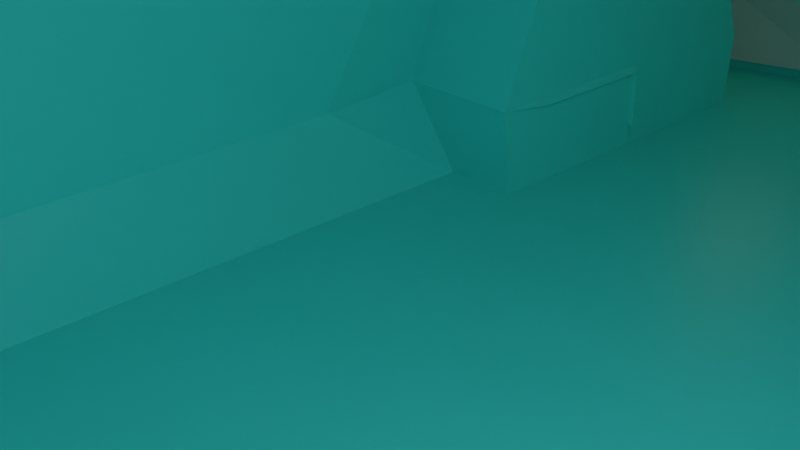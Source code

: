 # Source: car.blend  (saved by Blender 2.80.75; exported with 4.5.12 LTS)
import bpy
from mathutils import Matrix  # noqa: F401  (used for matrix-valued properties, if any)

bpy.ops.wm.read_factory_settings(use_empty=True)
scene = bpy.context.scene
scene.name = 'Scene'

# ---- collections
col_collection = bpy.data.collections.new('Collection'); scene.collection.children.link(col_collection)

# ---- materials (node trees are filled in below, after node groups)
mat_material = bpy.data.materials.new('Material')
mat_material.alpha_threshold = 0.0
mat_material.use_transparent_shadow = False
mat_material.line_color = (0.0, 0.0, 0.0, 1.0)
mat_material_001 = bpy.data.materials.new('Material.001')
mat_material_001.use_transparent_shadow = False
mat_material_002 = bpy.data.materials.new('Material.002')
mat_material_002.use_transparent_shadow = False
mat_material_003 = bpy.data.materials.new('Material.003')
mat_material_003.use_transparent_shadow = False
mat_material_004 = bpy.data.materials.new('Material.004')
mat_material_004.use_transparent_shadow = False

# ---- material node trees
mat_material.use_nodes = True; mat_material.node_tree.nodes.clear()
_N = mat_material.node_tree.nodes; _L = mat_material.node_tree.links
n0 = _N.new('ShaderNodeOutputMaterial'); n0.name = 'Material Output'; n0.location = (300, 300)
n1 = _N.new('ShaderNodeBsdfPrincipled'); n1.name = 'Principled BSDF'; n1.location = (10, 300)
n1.distribution = 'GGX'
n1.subsurface_method = 'BURLEY'
n1.inputs[0].default_value = (0.0804, 0.8, 0.7771, 1.0)
n1.inputs[2].default_value = 0.4
n1.inputs[3].default_value = 1.45
n1.inputs[27].default_value = (0.0, 0.0, 0.0, 1.0)
n1.inputs[28].default_value = 1.0
_L.new(n1.outputs[0], n0.inputs[0])
n0.is_active_output = True
mat_material_001.use_nodes = True; mat_material_001.node_tree.nodes.clear()
_N = mat_material_001.node_tree.nodes; _L = mat_material_001.node_tree.links
n0 = _N.new('ShaderNodeOutputMaterial'); n0.name = 'Material Output'; n0.location = (300, 300)
n1 = _N.new('ShaderNodeEmission'); n1.name = 'Emission'; n1.location = (10, 300)
n1.inputs[0].default_value = (0.9487, 1.0, 0.4477, 1.0)
_L.new(n1.outputs[0], n0.inputs[0])
n0.is_active_output = True
mat_material_002.use_nodes = True; mat_material_002.node_tree.nodes.clear()
_N = mat_material_002.node_tree.nodes; _L = mat_material_002.node_tree.links
n0 = _N.new('ShaderNodeOutputMaterial'); n0.name = 'Material Output'; n0.location = (300, 300)
n1 = _N.new('ShaderNodeBsdfPrincipled'); n1.name = 'Principled BSDF'; n1.location = (10, 300)
n1.distribution = 'GGX'
n1.subsurface_method = 'BURLEY'
n1.inputs[0].default_value = (0.3506, 0.3506, 0.3506, 1.0)
n1.inputs[3].default_value = 1.45
n1.inputs[27].default_value = (0.0, 0.0, 0.0, 1.0)
n1.inputs[28].default_value = 1.0
_L.new(n1.outputs[0], n0.inputs[0])
n0.is_active_output = True
mat_material_003.use_nodes = True; mat_material_003.node_tree.nodes.clear()
_N = mat_material_003.node_tree.nodes; _L = mat_material_003.node_tree.links
n0 = _N.new('ShaderNodeOutputMaterial'); n0.name = 'Material Output'; n0.location = (300, 300)
n1 = _N.new('ShaderNodeBsdfPrincipled'); n1.name = 'Principled BSDF'; n1.location = (10, 300)
n1.distribution = 'GGX'
n1.subsurface_method = 'BURLEY'
n1.inputs[0].default_value = (0.0, 0.0, 0.0, 1.0)
n1.inputs[3].default_value = 1.45
n1.inputs[27].default_value = (0.0, 0.0, 0.0, 1.0)
n1.inputs[28].default_value = 1.0
_L.new(n1.outputs[0], n0.inputs[0])
n0.is_active_output = True
mat_material_004.use_nodes = True; mat_material_004.node_tree.nodes.clear()
_N = mat_material_004.node_tree.nodes; _L = mat_material_004.node_tree.links
n0 = _N.new('ShaderNodeOutputMaterial'); n0.name = 'Material Output'; n0.location = (300, 300)
n1 = _N.new('ShaderNodeBsdfPrincipled'); n1.name = 'Principled BSDF'; n1.location = (10, 300)
n1.distribution = 'GGX'
n1.subsurface_method = 'BURLEY'
n1.inputs[0].default_value = (0.4705, 0.4705, 0.4705, 1.0)
n1.inputs[3].default_value = 1.45
n1.inputs[27].default_value = (0.0, 0.0, 0.0, 1.0)
n1.inputs[28].default_value = 1.0
_L.new(n1.outputs[0], n0.inputs[0])
n0.is_active_output = True

# ---- world
world_world = bpy.data.worlds.new('World'); scene.world = world_world
world_world.use_nodes = True; world_world.node_tree.nodes.clear()
_N = world_world.node_tree.nodes; _L = world_world.node_tree.links
n0 = _N.new('ShaderNodeOutputWorld'); n0.name = 'World Output'; n0.location = (300, 300)
n1 = _N.new('ShaderNodeBackground'); n1.name = 'Background'; n1.location = (10, 300)
n1.inputs[0].default_value = (0.05088, 0.05088, 0.05088, 1.0)
_L.new(n1.outputs[0], n0.inputs[0])
n0.is_active_output = True
world_world.color = (0.05088, 0.05088, 0.05088)
world_world.use_sun_shadow = False
world_world.sun_shadow_jitter_overblur = 0.0

# ---- cameras
cam_camera = bpy.data.cameras.new('Camera')
cam_camera.clip_end = 100.0
cam_camera.ortho_scale = 7.314

# ---- lights
light_light = bpy.data.lights.new('Light', 'POINT')
light_light.transmission_factor = 0.0
light_light.energy = 1000.0
light_light.shadow_soft_size = 0.1
light_light.shadow_maximum_resolution = 0.006
light_light.use_absolute_resolution = True

# ---- meshes
me_cube = bpy.data.meshes.new('Cube')
me_cube.from_pydata([(0.6922, 0.9193, 0.3458), (0.6922, 0.9415, -0.4673), (0.6922, 0.7138, 0.3458), (0.6922, 0.6683, -0.4673), (0.0, -0.9231, -0.4673), (0.6922, -0.9231, -0.4673), (0.0, 0.9791, -0.4673), (0.0, 0.7138, 0.3458), (0.0, 0.7059, -0.4673), (0.0, 0.9193, 0.3458), (0.0, -1.318, -0.4673), (0.6922, -1.318, -0.4673), (0.0, -1.728, 0.4268), (0.0, -1.7, -0.4066), (0.6922, -1.728, 0.4268), (0.6922, -1.7, -0.4066), (0.0, -1.96, 0.3534), (0.0, -1.96, -0.399), (0.6922, -1.96, 0.3534), (0.6922, -1.96, -0.399), (0.0, -2.112, 0.3648), (0.0, -2.112, -0.3876), (0.6922, -2.112, 0.3648), (0.6922, -2.112, -0.3876), (0.0, -2.241, 0.1875), (0.0, -2.241, -0.2558), (0.6922, -2.241, 0.1875), (0.6922, -2.241, -0.2558), (0.6922, 1.329, 0.3458), (0.6922, 1.329, -0.4673), (0.0, 1.329, 0.3458), (0.0, 1.367, -0.4673), (0.6922, 1.721, 0.2736), (0.6922, 1.711, -0.4673), (0.0, 1.721, 0.2736), (0.0, 1.711, -0.4673), (0.6992, 1.988, 0.1026), (0.5859, 2.027, -0.4673), (0.0, 2.096, 0.094), (0.0, 2.067, -0.4673), (0.5507, -0.832, 0.68), (0.0, -0.832, 0.68), (0.0, -0.1559, 0.7218), (0.5507, -0.1559, 0.7218), (0.6922, -1.318, 0.5509), (0.6922, -1.728, 0.4256), (0.0, -1.318, 0.5509), (0.0, -1.728, 0.4256), (0.6922, 1.021, -0.01972), (0.6922, -1.028, -0.006002), (0.6922, -1.318, 0.0784), (0.6922, -1.576, -0.01858), (0.6922, 1.314, 0.09106), (0.0, -2.209, 0.03306), (0.6922, -2.209, 0.03306), (0.6922, 1.604, -0.0161), (0.6053, 2.036, -0.0289), (0.0, 2.111, -0.1015), (0.6922, 0.9193, -0.2892), (0.6922, -0.9173, -0.2892), (0.6922, -1.318, -0.2892), (0.6922, -1.7, -0.1923), (0.6922, 1.329, -0.2892), (0.0, -2.209, -0.1587), (0.6922, -2.209, -0.1587), (0.6922, 1.721, -0.305), (0.5114, 2.07, -0.2667), (0.0, 2.111, -0.2776), (0.8453, 0.6683, -0.4673), (0.8453, -0.9231, -0.4673), (0.9442, 0.9193, -0.2892), (0.8453, 0.9415, -0.4673), (0.7064, -0.8267, 0.6311), (0.8537, -0.9041, 0.3458), (0.9145, 0.6683, -0.2892), (0.789, -1.295, 0.5068), (0.8442, -1.295, 0.3386), (0.9101, 0.9193, 0.2657), (0.8454, 0.6104, 0.3391), (0.9145, -0.9173, -0.2892), (0.7801, -1.728, 0.4268), (0.7066, -0.1615, 0.6726), (0.8705, -1.96, 0.3534), (0.9442, -1.7, -0.1923), (0.8962, -1.7, -0.4066), (0.9442, -1.96, -0.2341), (0.8962, -1.96, -0.399), (0.9442, -2.112, -0.2227), (0.9189, -2.112, -0.3876), (0.9442, -2.112, 0.3648), (0.8855, -2.209, -0.1586), (0.8841, -2.241, -0.2558), (0.9442, -2.241, 0.1875), (0.9101, 1.329, 0.2657), (0.9101, 1.721, 0.1935), (0.9442, 1.721, -0.305), (0.9442, 1.711, -0.4673), (0.8906, 1.805, 0.1322), (0.9442, 2.005, -0.248), (0.9442, 1.924, -0.4673), (0.7832, -1.728, 0.4256), (0.9442, 1.021, -0.01972), (0.9145, 0.8734, 0.06257), (0.9442, -1.028, -0.006002), (0.9442, -1.318, 0.0784), (0.9442, -1.576, -0.01858), (0.9442, -1.96, 0.09134), (0.9442, 1.314, 0.09106), (0.9442, -2.112, 0.1027), (0.8855, -2.209, 0.03316), (0.9442, 1.604, -0.0161), (0.93, 1.841, 0.02203), (0.55, 2.07, -0.06195), (0.9442, 1.833, 0.006089), (0.6922, 1.992, 0.121), (0.9101, 1.793, 0.1533), (0.5783, 1.991, -0.06917), (0.9029, 1.796, 0.02133), (0.6721, 1.944, 0.1019), (0.8635, 1.761, 0.1315), (0.3461, -0.9231, -0.4673), (0.3461, 0.6683, -0.4673), (0.3461, 0.9193, 0.3309), (0.3461, 0.9415, -0.4673), (0.3461, 0.7138, 0.3458), (0.3461, -1.318, -0.4673), (0.3461, -1.728, 0.4268), (0.3461, -1.7, -0.4066), (0.3461, -1.96, 0.3534), (0.3461, -1.96, -0.399), (0.3461, -2.112, 0.3648), (0.3461, -2.112, -0.3876), (0.3461, -2.241, 0.1875), (0.3461, -2.241, -0.2558), (0.3461, 1.329, 0.3309), (0.3461, 1.329, -0.4673), (0.3461, 1.721, 0.2587), (0.3461, 1.711, -0.4673), (0.3461, 2.057, 0.094), (0.2929, 2.027, -0.4673), (0.2754, -0.832, 0.68), (0.2754, -0.1559, 0.7218), (0.3461, -1.318, 0.5509), (0.3461, -1.728, 0.4256), (0.275, 2.108, -0.08174), (0.3461, -2.209, 0.03306), (0.3461, -2.209, -0.1587), (0.2557, 2.108, -0.2722), (0.3367, 2.024, 0.0751), (0.615, 1.972, 0.0968), (0.5007, 2.034, -0.05031), (0.0, 2.055, 0.0751), (0.0, 2.075, -0.08212), (0.2796, 2.072, -0.06621), (0.335, 2.037, 0.07323), (0.6133, 1.948, 0.09493), (0.499, 2.01, -0.05218), (0.0, 2.031, 0.07323), (0.0, 2.051, -0.08399), (0.2779, 2.048, -0.06809), (0.8612, 1.92, -0.4376), (0.561, 2.006, -0.4376), (0.4986, 2.042, -0.2865), (0.8612, 1.988, -0.2725), (0.3156, 2.043, -0.4376), (0.0, 2.046, -0.4376), (0.0, 2.083, -0.2947), (0.2844, 2.08, -0.2906), (0.857, 1.901, -0.4321), (0.5568, 1.986, -0.4321), (0.4944, 2.023, -0.281), (0.857, 1.968, -0.2669), (0.3461, 0.702, 0.3184), (0.0, 0.702, 0.3184), (0.5233, -0.1677, 0.6944), (0.6647, 0.702, 0.3184), (0.0, -0.1677, 0.6944), (0.2754, -0.1677, 0.6944), (0.6703, -0.1677, 0.6944), (0.8262, 0.702, 0.3184), (0.6922, -0.1046, -0.4673), (0.0, -0.08582, -0.4673), (0.0, -0.4939, 0.737), (0.5507, -0.4939, 0.737), (0.8453, -0.1046, -0.4673), (0.8449, -0.09513, 0.3389), (0.7067, -0.4926, 0.6875), (0.9442, -0.1571, 0.05715), (0.9145, -0.1017, -0.2892), (0.2754, -0.4939, 0.737), (0.3461, -0.1046, -0.4673), (0.7832, -1.318, 0.5509), (0.8537, -1.318, 0.3458), (0.8537, -0.09513, 0.3458), (0.8449, -0.9041, 0.3389), (0.6978, -0.1559, 0.7218), (0.8537, 0.7138, 0.3458), (0.6978, -0.4939, 0.737), (0.6978, -0.832, 0.68), (0.6888, -0.8268, 0.6238), (0.8272, -0.9042, 0.3315), (0.8272, -0.09525, 0.3315), (0.6891, -0.4927, 0.6802), (0.7714, -1.295, 0.4995), (0.8266, -1.295, 0.3313), (0.6889, -0.1616, 0.6653), (0.8277, 0.6103, 0.3317), (0.6809, 1.323, -0.4266), (0.6809, 1.035, -0.3013), (0.6809, 1.323, -0.3013), (0.7026, 1.321, -0.4118), (0.7026, 1.077, -0.3057), (0.7026, 1.321, -0.3057), (0.7758, 1.321, -0.4118), (0.7758, 1.077, -0.3057), (0.7758, 1.321, -0.3057), (0.8114, 1.312, -0.3488), (0.8114, 1.256, -0.3245), (0.8114, 1.312, -0.3245), (0.7906, 1.312, -0.3488), (0.7906, 1.256, -0.3245), (0.7906, 1.312, -0.3245), (0.6922, -1.728, 0.4262), (0.0, -1.728, 0.4262), (0.8185, -1.318, 0.4483), (0.7758, 0.279, 0.5338), (0.7816, -1.728, 0.4262), (0.3461, -1.728, 0.4262), (0.594, 0.2671, 0.5064), (0.0, 0.2671, 0.5064), (0.7483, 0.2671, 0.5064), (0.3107, 0.2671, 0.5064), (0.8166, -1.295, 0.4227), (0.776, 0.2245, 0.5059), (0.758, -0.8655, 0.4776), (0.7582, -0.294, 0.5058), (0.799, -1.295, 0.4154), (0.7583, 0.2244, 0.4985), (0.8647, 0.4815, 0.2787), (0.8783, 0.5218, 0.2669), (0.8341, 0.4981, 0.3305), (0.8444, 0.536, 0.3124), (0.9142, 0.5178, 0.3196), (0.9263, 0.5098, 0.2741), (0.9127, 0.4695, 0.2859), (0.9039, 0.4798, 0.3377), (0.9483, 0.5314, 0.3286), (0.9639, 0.5211, 0.2702), (0.9224, 0.4428, 0.2698), (0.9047, 0.4634, 0.3729), (1.018, 0.5165, 0.3464), (1.033, 0.5063, 0.288), (1.03, 0.4197, 0.2973), (1.012, 0.4403, 0.4005)], [], [(227, 222, 45, 143), (120, 5, 11, 125), (123, 1, 3, 121), (15, 61, 83, 84), (58, 1, 29, 62), (1, 58, 70, 71), (190, 180, 5, 120), (122, 9, 7, 124), (125, 11, 15, 127), (48, 52, 107, 101), (66, 112, 113, 98), (127, 15, 19, 129), (26, 54, 109, 92), (141, 43, 174, 177), (128, 16, 20, 130), (59, 5, 69, 79), (126, 12, 16, 128), (40, 44, 191, 198), (129, 19, 23, 131), (55, 65, 95, 110), (145, 132, 24, 53), (130, 20, 24, 132), (131, 23, 27, 133), (134, 28, 32, 136), (123, 6, 31, 135), (122, 0, 28, 134), (136, 32, 114, 138), (135, 31, 35, 137), (62, 29, 33, 65), (38, 138, 148, 151), (137, 35, 39, 139), (180, 3, 68, 184), (189, 182, 41, 140), (140, 41, 46, 142), (142, 46, 47, 143), (66, 98, 163, 162), (50, 49, 103, 104), (54, 64, 90, 109), (147, 144, 112, 66), (14, 18, 82, 80), (146, 145, 53, 63), (51, 50, 104, 105), (3, 1, 71, 68), (44, 45, 100, 191), (60, 50, 51, 61), (59, 49, 50, 60), (27, 23, 88, 91), (22, 26, 92, 89), (114, 32, 94, 115), (183, 40, 198, 197), (64, 27, 91, 90), (5, 59, 60, 11), (11, 60, 61, 15), (19, 15, 84, 86), (61, 51, 105, 83), (52, 55, 110, 107), (133, 146, 63, 25), (67, 147, 167, 166), (0, 2, 196, 77), (52, 62, 65, 55), (48, 58, 62, 52), (101, 77, 196, 102), (187, 193, 73, 103), (233, 81, 205, 237), (103, 73, 192, 104), (104, 192, 80, 105), (105, 80, 82, 106), (108, 89, 92, 109), (106, 82, 89, 108), (95, 96, 99, 98), (186, 72, 199, 202), (226, 224, 191, 100), (94, 110, 113, 115), (93, 107, 110, 94), (85, 106, 108, 87), (87, 108, 109, 90), (83, 105, 106, 85), (188, 187, 103, 79), (77, 101, 107, 93), (70, 101, 102, 74), (71, 70, 74, 68), (184, 188, 79, 69), (84, 83, 85, 86), (88, 87, 90, 91), (86, 85, 87, 88), (110, 95, 98, 113), (32, 28, 93, 94), (18, 22, 89, 82), (97, 111, 117, 119), (222, 14, 80, 226), (58, 48, 101, 70), (23, 19, 86, 88), (28, 0, 77, 93), (49, 59, 79, 103), (33, 37, 99, 96), (65, 33, 96, 95), (42, 141, 177, 176), (56, 111, 113, 112), (36, 56, 112, 114), (97, 36, 114, 115), (111, 97, 115, 113), (116, 118, 119, 117), (56, 36, 118, 116), (36, 97, 119, 118), (111, 56, 116, 117), (147, 66, 162, 167), (27, 64, 146, 133), (64, 54, 145, 146), (67, 57, 144, 147), (44, 142, 143, 45), (40, 140, 142, 44), (183, 189, 140, 40), (33, 137, 139, 37), (138, 114, 149, 148), (29, 135, 137, 33), (34, 136, 138, 38), (9, 122, 134, 30), (1, 123, 135, 29), (30, 134, 136, 34), (21, 131, 133, 25), (22, 130, 132, 26), (54, 26, 132, 145), (17, 129, 131, 21), (14, 126, 128, 18), (18, 128, 130, 22), (124, 7, 173, 172), (13, 127, 129, 17), (10, 125, 127, 13), (0, 122, 124, 2), (181, 190, 120, 4), (6, 123, 121, 8), (4, 120, 125, 10), (223, 227, 143, 47), (148, 149, 155, 154), (151, 148, 154, 157), (114, 112, 150, 149), (112, 144, 153, 150), (144, 57, 152, 153), (159, 154, 155, 156), (158, 157, 154, 159), (153, 152, 158, 159), (150, 153, 159, 156), (149, 150, 156, 155), (163, 160, 168, 171), (164, 167, 162, 161), (165, 166, 167, 164), (139, 39, 165, 164), (37, 139, 164, 161), (98, 99, 160, 163), (99, 37, 161, 160), (169, 170, 171, 168), (161, 162, 170, 169), (160, 161, 169, 168), (162, 163, 171, 170), (231, 229, 176, 177), (228, 174, 178, 230), (228, 231, 177, 174), (225, 196, 179, 230), (196, 2, 175, 179), (2, 124, 172, 175), (43, 195, 178, 174), (8, 121, 190, 181), (43, 141, 189, 183), (68, 74, 188, 184), (74, 102, 187, 188), (185, 78, 206, 201), (102, 196, 193, 187), (43, 183, 197, 195), (141, 42, 182, 189), (5, 180, 184, 69), (121, 3, 180, 190), (232, 75, 191, 224), (185, 194, 73, 193), (233, 78, 196, 225), (194, 76, 192, 73), (72, 186, 197, 198), (75, 72, 198, 191), (78, 185, 193, 196), (186, 81, 195, 197), (235, 237, 205, 202), (236, 234, 199, 203), (234, 235, 202, 199), (232, 76, 204, 236), (81, 186, 202, 205), (72, 75, 203, 199), (76, 194, 200, 204), (194, 185, 201, 200), (62, 58, 208, 209), (29, 62, 209, 207), (209, 208, 211, 212), (207, 209, 212, 210), (212, 211, 214, 215), (210, 212, 215, 213), (215, 214, 217, 218), (213, 215, 218, 216), (216, 218, 221, 219), (218, 217, 220, 221), (75, 232, 236, 203), (200, 201, 235, 234), (204, 200, 234, 236), (201, 206, 237, 235), (81, 233, 225, 195), (76, 232, 224, 192), (195, 225, 230, 178), (175, 172, 231, 228), (175, 228, 230, 179), (172, 173, 229, 231), (12, 126, 227, 223), (45, 222, 226, 100), (80, 192, 224, 226), (78, 233, 237, 206), (126, 14, 222, 227), (238, 240, 241, 239), (245, 244, 248, 249), (241, 240, 245, 242), (238, 239, 243, 244), (240, 238, 244, 245), (239, 241, 242, 243), (246, 249, 253, 250), (243, 242, 246, 247), (242, 245, 249, 246), (244, 243, 247, 248), (252, 251, 250, 253), (248, 247, 251, 252), (249, 248, 252, 253), (247, 246, 250, 251)])
me_cube.polygons.foreach_set('material_index', [0, 0, 0, 0, 0, 0, 0, 0, 0, 0, 0, 0, 0, 0, 0, 0, 0, 0, 0, 0, 0, 0, 0, 0, 0, 0, 0, 0, 0, 0, 0, 0, 0, 0, 0, 0, 0, 0, 0, 0, 0, 0, 0, 0, 0, 0, 0, 0, 0, 0, 0, 0, 0, 0, 0, 0, 0, 0, 0, 0, 0, 0, 0, 0, 0, 0, 0, 0, 0, 0, 0, 0, 0, 0, 0, 0, 0, 0, 0, 0, 0, 0, 0, 0, 0, 0, 0, 0, 0, 0, 0, 0, 0, 0, 0, 0, 0, 0, 0, 0, 0, 1, 0, 0, 0, 0, 0, 0, 0, 0, 0, 0, 0, 0, 0, 0, 0, 0, 0, 0, 0, 0, 0, 0, 0, 0, 0, 0, 0, 0, 0, 0, 0, 0, 0, 0, 0, 0, 4, 4, 0, 0, 0, 0, 4, 4, 0, 0, 0, 0, 4, 0, 0, 0, 2, 2, 2, 0, 0, 0, 0, 0, 0, 0, 0, 0, 0, 0, 0, 0, 0, 0, 0, 0, 0, 0, 0, 0, 0, 2, 2, 2, 0, 0, 0, 0, 0, 0, 0, 0, 0, 0, 0, 0, 0, 0, 0, 0, 2, 2, 2, 0, 0, 0, 2, 2, 2, 0, 0, 0, 0, 0, 0, 0, 3, 3, 3, 3, 0, 0, 0, 0, 0, 0, 2, 0])
_uv = me_cube.uv_layers.new(name='UVMap')
_uv.uv.foreach_set('vector', [0.4375, 0.25, 0.375, 0.25, 0.375, 0.25, 0.4375, 0.25, 0.5625, 1.0, 0.625, 1.0, 0.625, 1.0, 0.5625, 1.0, 0.5625, 0.75, 0.625, 0.75, 0.625, 1.0, 0.5625, 1.0, 0.125, 0.75, 0.1798, 0.75, 0.1798, 0.75, 0.125, 0.75, 0.1798, 0.5, 0.125, 0.5, 0.125, 0.5, 0.1798, 0.5, 0.125, 0.5, 0.1798, 0.5, 0.1798, 0.5, 0.125, 0.5, 0.5625, 1.0, 0.625, 1.0, 0.625, 1.0, 0.5625, 1.0, 0.4375, 0.0, 0.5, 0.0, 0.5, 0.25, 0.4375, 0.25, 0.5625, 1.0, 0.625, 1.0, 0.625, 1.0, 0.5625, 1.0, 0.2879, 0.5, 0.2879, 0.5, 0.2879, 0.5, 0.2879, 0.5, 0.7095, 0.75, 0.7879, 0.75, 0.7879, 0.75, 0.7095, 0.75, 0.5625, 1.0, 0.625, 1.0, 0.625, 1.0, 0.5625, 1.0, 0.625, 0.25, 0.5379, 0.25, 0.5379, 0.25, 0.625, 0.25, 0.4375, 0.25, 0.375, 0.25, 0.375, 0.25, 0.4375, 0.25, 0.4375, 0.25, 0.5, 0.25, 0.5, 0.25, 0.4375, 0.25, 0.1798, 0.75, 0.125, 0.75, 0.125, 0.75, 0.1798, 0.75, 0.4375, 0.25, 0.5, 0.25, 0.5, 0.25, 0.4375, 0.25, 0.375, 0.25, 0.375, 0.25, 0.375, 0.25, 0.375, 0.25, 0.5625, 1.0, 0.625, 1.0, 0.625, 1.0, 0.5625, 1.0, 0.2879, 0.5, 0.1798, 0.5, 0.1798, 0.5, 0.2879, 0.5, 0.5379, 0.3125, 0.625, 0.3125, 0.625, 0.375, 0.5379, 0.375, 0.4375, 0.25, 0.5, 0.25, 0.5, 0.25, 0.4375, 0.25, 0.5625, 1.0, 0.625, 1.0, 0.625, 1.0, 0.5625, 1.0, 0.4375, 0.0, 0.375, 0.0, 0.375, 0.0, 0.4375, 0.0, 0.5625, 0.75, 0.5, 0.75, 0.5, 0.75, 0.5625, 0.75, 0.4375, 0.0, 0.375, 0.0, 0.375, 0.0, 0.4375, 0.0, 0.4375, 0.0, 0.375, 0.0, 0.375, 0.0, 0.4375, 0.0, 0.5625, 0.75, 0.5, 0.75, 0.5, 0.75, 0.5625, 0.75, 0.1798, 0.5, 0.125, 0.5, 0.125, 0.5, 0.1798, 0.5, 0.5, 0.0, 0.4375, 0.0, 0.4375, 0.0, 0.5, 0.0, 0.5625, 0.75, 0.5, 0.75, 0.5, 0.75, 0.5625, 0.75, 0.625, 1.0, 0.625, 1.0, 0.625, 1.0, 0.625, 1.0, 0.4375, 0.25, 0.5, 0.25, 0.5, 0.25, 0.4375, 0.25, 0.4375, 0.25, 0.5, 0.25, 0.5, 0.25, 0.4375, 0.25, 0.4375, 0.25, 0.5, 0.25, 0.5, 0.25, 0.4375, 0.25, 0.7095, 0.75, 0.7095, 0.75, 0.7095, 0.75, 0.7095, 0.75, 0.2879, 0.75, 0.2879, 0.75, 0.2879, 0.75, 0.2879, 0.75, 0.5379, 0.25, 0.4298, 0.25, 0.4298, 0.25, 0.5379, 0.25, 0.7095, 0.6875, 0.7879, 0.6875, 0.7879, 0.75, 0.7095, 0.75, 0.375, 0.25, 0.375, 0.25, 0.375, 0.25, 0.375, 0.25, 0.4298, 0.3125, 0.5379, 0.3125, 0.5379, 0.375, 0.4298, 0.375, 0.2879, 0.75, 0.2879, 0.75, 0.2879, 0.75, 0.2879, 0.75, 0.625, 1.0, 0.625, 0.75, 0.625, 0.75, 0.625, 1.0, 0.375, 0.25, 0.375, 0.25, 0.375, 0.25, 0.375, 0.25, 0.1798, 0.75, 0.2879, 0.75, 0.2879, 0.75, 0.1798, 0.75, 0.1798, 0.75, 0.2879, 0.75, 0.2879, 0.75, 0.1798, 0.75, 0.625, 1.0, 0.625, 1.0, 0.625, 1.0, 0.625, 1.0, 0.375, 0.25, 0.375, 0.25, 0.375, 0.25, 0.375, 0.25, 0.375, 0.0, 0.375, 0.0, 0.375, 0.0, 0.375, 0.0, 0.375, 0.25, 0.375, 0.25, 0.375, 0.25, 0.375, 0.25, 0.4298, 0.25, 0.375, 0.25, 0.375, 0.25, 0.4298, 0.25, 0.125, 0.75, 0.1798, 0.75, 0.1798, 0.75, 0.125, 0.75, 0.125, 0.75, 0.1798, 0.75, 0.1798, 0.75, 0.125, 0.75, 0.625, 1.0, 0.625, 1.0, 0.625, 1.0, 0.625, 1.0, 0.1798, 0.75, 0.2879, 0.75, 0.2879, 0.75, 0.1798, 0.75, 0.2879, 0.5, 0.2879, 0.5, 0.2879, 0.5, 0.2879, 0.5, 0.375, 0.3125, 0.4298, 0.3125, 0.4298, 0.375, 0.375, 0.375, 0.7095, 0.625, 0.7095, 0.6875, 0.7095, 0.6875, 0.7095, 0.625, 0.375, 0.0, 0.375, 0.25, 0.375, 0.25, 0.375, 0.0, 0.2879, 0.5, 0.1798, 0.5, 0.1798, 0.5, 0.2879, 0.5, 0.2879, 0.5, 0.1798, 0.5, 0.1798, 0.5, 0.2879, 0.5, 0.2879, 0.5, 0.375, 0.5, 0.375, 0.75, 0.2879, 0.75, 0.2879, 0.75, 0.375, 0.75, 0.375, 0.75, 0.2879, 0.75, 0.375, 0.75, 0.375, 0.75, 0.375, 0.75, 0.375, 0.75, 0.2879, 0.75, 0.375, 0.75, 0.375, 0.75, 0.2879, 0.75, 0.2879, 0.75, 0.375, 0.75, 0.375, 0.75, 0.2879, 0.75, 0.2879, 0.75, 0.375, 0.75, 0.375, 0.75, 0.2879, 0.75, 0.2879, 0.75, 0.375, 0.75, 0.375, 0.75, 0.2879, 0.75, 0.2879, 0.75, 0.375, 0.75, 0.375, 0.75, 0.2879, 0.75, 0.1798, 0.5, 0.125, 0.5, 0.125, 0.5, 0.2095, 0.5, 0.375, 0.75, 0.375, 0.75, 0.375, 0.75, 0.375, 0.75, 0.375, 0.75, 0.375, 0.75, 0.375, 0.75, 0.375, 0.75, 0.375, 0.5, 0.2879, 0.5, 0.2879, 0.5, 0.375, 0.5, 0.375, 0.5, 0.2879, 0.5, 0.2879, 0.5, 0.375, 0.5, 0.1798, 0.75, 0.2879, 0.75, 0.2879, 0.75, 0.1798, 0.75, 0.1798, 0.75, 0.2879, 0.75, 0.2879, 0.75, 0.1798, 0.75, 0.1798, 0.75, 0.2879, 0.75, 0.2879, 0.75, 0.1798, 0.75, 0.1798, 0.75, 0.2879, 0.75, 0.2879, 0.75, 0.1798, 0.75, 0.375, 0.5, 0.2879, 0.5, 0.2879, 0.5, 0.375, 0.5, 0.1798, 0.5, 0.2879, 0.5, 0.2879, 0.75, 0.1798, 0.75, 0.125, 0.5, 0.1798, 0.5, 0.1798, 0.75, 0.125, 0.75, 0.125, 0.75, 0.1798, 0.75, 0.1798, 0.75, 0.125, 0.75, 0.125, 0.75, 0.1798, 0.75, 0.1798, 0.75, 0.125, 0.75, 0.125, 0.75, 0.1798, 0.75, 0.1798, 0.75, 0.125, 0.75, 0.125, 0.75, 0.1798, 0.75, 0.1798, 0.75, 0.125, 0.75, 0.2879, 0.5, 0.1798, 0.5, 0.2095, 0.5, 0.2879, 0.5, 0.375, 0.0, 0.375, 0.0, 0.375, 0.0, 0.375, 0.0, 0.375, 0.25, 0.375, 0.25, 0.375, 0.25, 0.375, 0.25, 0.8608, 0.75, 0.8023, 0.75, 0.8023, 0.75, 0.8608, 0.75, 0.375, 0.25, 0.375, 0.25, 0.375, 0.25, 0.375, 0.25, 0.1798, 0.5, 0.2879, 0.5, 0.2879, 0.5, 0.1798, 0.5, 0.625, 1.0, 0.625, 1.0, 0.625, 1.0, 0.625, 1.0, 0.375, 0.0, 0.375, 0.0, 0.375, 0.0, 0.375, 0.0, 0.2879, 0.75, 0.1798, 0.75, 0.1798, 0.75, 0.2879, 0.75, 0.625, 0.75, 0.625, 0.75, 0.625, 0.75, 0.625, 0.75, 0.1798, 0.5, 0.125, 0.5, 0.125, 0.5, 0.1798, 0.5, 0.5, 0.25, 0.4375, 0.25, 0.4375, 0.25, 0.5, 0.25, 0.7993, 0.75, 0.8023, 0.75, 0.7879, 0.75, 0.7879, 0.75, 0.864, 0.75, 0.7993, 0.75, 0.7879, 0.75, 0.875, 0.75, 0.8608, 0.75, 0.864, 0.75, 0.875, 0.75, 0.875, 0.75, 0.8023, 0.75, 0.8608, 0.75, 0.875, 0.75, 0.7879, 0.75, 0.7993, 0.75, 0.864, 0.75, 0.8608, 0.75, 0.8023, 0.75, 0.7993, 0.75, 0.864, 0.75, 0.864, 0.75, 0.7993, 0.75, 0.864, 0.75, 0.8608, 0.75, 0.8608, 0.75, 0.864, 0.75, 0.8023, 0.75, 0.7993, 0.75, 0.7993, 0.75, 0.8023, 0.75, 0.7095, 0.6875, 0.7095, 0.75, 0.7095, 0.75, 0.7095, 0.6875, 0.375, 0.25, 0.4298, 0.25, 0.4298, 0.3125, 0.375, 0.3125, 0.4298, 0.25, 0.5379, 0.25, 0.5379, 0.3125, 0.4298, 0.3125, 0.7095, 0.625, 0.7879, 0.625, 0.7879, 0.6875, 0.7095, 0.6875, 0.375, 0.25, 0.4375, 0.25, 0.4375, 0.25, 0.375, 0.25, 0.375, 0.25, 0.4375, 0.25, 0.4375, 0.25, 0.375, 0.25, 0.375, 0.25, 0.4375, 0.25, 0.4375, 0.25, 0.375, 0.25, 0.625, 0.75, 0.5625, 0.75, 0.5625, 0.75, 0.625, 0.75, 0.4375, 0.0, 0.375, 0.0, 0.375, 0.0, 0.4375, 0.0, 0.625, 0.75, 0.5625, 0.75, 0.5625, 0.75, 0.625, 0.75, 0.5, 0.0, 0.4375, 0.0, 0.4375, 0.0, 0.5, 0.0, 0.5, 0.0, 0.4375, 0.0, 0.4375, 0.0, 0.5, 0.0, 0.625, 0.75, 0.5625, 0.75, 0.5625, 0.75, 0.625, 0.75, 0.5, 0.0, 0.4375, 0.0, 0.4375, 0.0, 0.5, 0.0, 0.5, 1.0, 0.5625, 1.0, 0.5625, 1.0, 0.5, 1.0, 0.375, 0.25, 0.4375, 0.25, 0.4375, 0.25, 0.375, 0.25, 0.5379, 0.25, 0.625, 0.25, 0.625, 0.3125, 0.5379, 0.3125, 0.5, 1.0, 0.5625, 1.0, 0.5625, 1.0, 0.5, 1.0, 0.375, 0.25, 0.4375, 0.25, 0.4375, 0.25, 0.375, 0.25, 0.375, 0.25, 0.4375, 0.25, 0.4375, 0.25, 0.375, 0.25, 0.4375, 0.25, 0.5, 0.25, 0.5, 0.25, 0.4375, 0.25, 0.5, 1.0, 0.5625, 1.0, 0.5625, 1.0, 0.5, 1.0, 0.5, 1.0, 0.5625, 1.0, 0.5625, 1.0, 0.5, 1.0, 0.375, 0.0, 0.4375, 0.0, 0.4375, 0.25, 0.375, 0.25, 0.5, 1.0, 0.5625, 1.0, 0.5625, 1.0, 0.5, 1.0, 0.5, 0.75, 0.5625, 0.75, 0.5625, 1.0, 0.5, 1.0, 0.5, 1.0, 0.5625, 1.0, 0.5625, 1.0, 0.5, 1.0, 0.5, 0.25, 0.4375, 0.25, 0.4375, 0.25, 0.5, 0.25, 0.4375, 0.0, 0.375, 0.0, 0.375, 0.0, 0.4375, 0.0, 0.5, 0.0, 0.4375, 0.0, 0.4375, 0.0, 0.5, 0.0, 0.875, 0.75, 0.7879, 0.75, 0.7879, 0.75, 0.875, 0.75, 0.7879, 0.75, 0.7879, 0.6875, 0.7879, 0.6875, 0.7879, 0.75, 0.7879, 0.6875, 0.7879, 0.625, 0.7879, 0.625, 0.7879, 0.6875, 0.7879, 0.6875, 0.875, 0.6875, 0.875, 0.75, 0.7879, 0.75, 0.7879, 0.625, 0.875, 0.625, 0.875, 0.6875, 0.7879, 0.6875, 0.7879, 0.6875, 0.7879, 0.625, 0.7879, 0.625, 0.7879, 0.6875, 0.7879, 0.75, 0.7879, 0.6875, 0.7879, 0.6875, 0.7879, 0.75, 0.875, 0.75, 0.7879, 0.75, 0.7879, 0.75, 0.875, 0.75, 0.2095, 0.5, 0.125, 0.5, 0.125, 0.5, 0.2095, 0.5, 0.625, 0.6875, 0.7095, 0.6875, 0.7095, 0.75, 0.625, 0.75, 0.625, 0.625, 0.7095, 0.625, 0.7095, 0.6875, 0.625, 0.6875, 0.5625, 0.75, 0.5, 0.75, 0.5, 0.75, 0.5625, 0.75, 0.625, 0.75, 0.5625, 0.75, 0.5625, 0.75, 0.625, 0.75, 0.2095, 0.5, 0.125, 0.5, 0.125, 0.5, 0.2095, 0.5, 0.625, 0.75, 0.625, 0.75, 0.625, 0.75, 0.625, 0.75, 0.625, 0.75, 0.7095, 0.75, 0.7095, 0.75, 0.625, 0.75, 0.625, 0.75, 0.7095, 0.75, 0.7095, 0.75, 0.625, 0.75, 0.625, 0.75, 0.625, 0.75, 0.625, 0.75, 0.625, 0.75, 0.7095, 0.75, 0.7095, 0.75, 0.7095, 0.75, 0.7095, 0.75, 0.4375, 0.25, 0.5, 0.25, 0.5, 0.25, 0.4375, 0.25, 0.375, 0.25, 0.375, 0.25, 0.375, 0.25, 0.375, 0.25, 0.375, 0.25, 0.4375, 0.25, 0.4375, 0.25, 0.375, 0.25, 0.375, 0.75, 0.375, 0.75, 0.375, 0.75, 0.375, 0.75, 0.375, 0.25, 0.375, 0.25, 0.375, 0.25, 0.375, 0.25, 0.375, 0.25, 0.4375, 0.25, 0.4375, 0.25, 0.375, 0.25, 0.375, 0.25, 0.375, 0.25, 0.375, 0.25, 0.375, 0.25, 0.5, 1.0, 0.5625, 1.0, 0.5625, 1.0, 0.5, 1.0, 0.375, 0.25, 0.4375, 0.25, 0.4375, 0.25, 0.375, 0.25, 0.125, 0.75, 0.1798, 0.75, 0.1798, 0.75, 0.125, 0.75, 0.1798, 0.75, 0.2879, 0.75, 0.2879, 0.75, 0.1798, 0.75, 0.375, 0.75, 0.375, 0.75, 0.375, 0.75, 0.375, 0.75, 0.2879, 0.75, 0.375, 0.75, 0.375, 0.75, 0.2879, 0.75, 0.375, 0.25, 0.375, 0.25, 0.375, 0.25, 0.375, 0.25, 0.4375, 0.25, 0.5, 0.25, 0.5, 0.25, 0.4375, 0.25, 0.625, 1.0, 0.625, 1.0, 0.625, 1.0, 0.625, 1.0, 0.5625, 1.0, 0.625, 1.0, 0.625, 1.0, 0.5625, 1.0, 0.375, 0.75, 0.375, 0.75, 0.375, 0.75, 0.375, 0.75, 0.375, 0.75, 0.375, 0.75, 0.375, 0.75, 0.375, 0.75, 0.375, 0.75, 0.375, 0.75, 0.375, 0.75, 0.375, 0.75, 0.375, 0.75, 0.375, 0.75, 0.375, 0.75, 0.375, 0.75, 0.375, 0.75, 0.375, 0.75, 0.375, 0.75, 0.375, 0.75, 0.375, 0.75, 0.375, 0.75, 0.375, 0.75, 0.375, 0.75, 0.375, 0.75, 0.375, 0.75, 0.375, 0.75, 0.375, 0.75, 0.375, 0.75, 0.375, 0.75, 0.375, 0.75, 0.375, 0.75, 0.375, 0.75, 0.375, 0.75, 0.375, 0.75, 0.375, 0.75, 0.375, 0.75, 0.375, 0.75, 0.375, 0.75, 0.375, 0.75, 0.375, 0.75, 0.375, 0.75, 0.375, 0.75, 0.375, 0.75, 0.375, 0.75, 0.375, 0.75, 0.375, 0.75, 0.375, 0.75, 0.375, 0.75, 0.375, 0.75, 0.375, 0.75, 0.375, 0.75, 0.375, 0.75, 0.375, 0.75, 0.375, 0.75, 0.375, 0.75, 0.375, 0.75, 0.375, 0.75, 0.375, 0.75, 0.375, 0.75, 0.375, 0.75, 0.375, 0.75, 0.375, 0.75, 0.375, 0.75, 0.1798, 0.5, 0.1798, 0.5, 0.1798, 0.5, 0.1798, 0.5, 0.125, 0.5, 0.1798, 0.5, 0.1798, 0.5, 0.125, 0.5, 0.1798, 0.5, 0.1798, 0.5, 0.1798, 0.5, 0.1798, 0.5, 0.125, 0.5, 0.1798, 0.5, 0.1798, 0.5, 0.125, 0.5, 0.1798, 0.5, 0.1798, 0.5, 0.1798, 0.5, 0.1798, 0.5, 0.125, 0.5, 0.1798, 0.5, 0.1798, 0.5, 0.125, 0.5, 0.1798, 0.5, 0.1798, 0.5, 0.1798, 0.5, 0.1798, 0.5, 0.125, 0.5, 0.1798, 0.5, 0.1798, 0.5, 0.125, 0.5, 0.125, 0.5, 0.1798, 0.5, 0.1798, 0.5, 0.125, 0.5, 0.1798, 0.5, 0.1798, 0.5, 0.1798, 0.5, 0.1798, 0.5, 0.375, 0.75, 0.375, 0.75, 0.375, 0.75, 0.375, 0.75, 0.375, 0.75, 0.375, 0.75, 0.375, 0.75, 0.375, 0.75, 0.375, 0.75, 0.375, 0.75, 0.375, 0.75, 0.375, 0.75, 0.375, 0.75, 0.375, 0.75, 0.375, 0.75, 0.375, 0.75, 0.375, 0.75, 0.375, 0.75, 0.375, 0.75, 0.375, 0.75, 0.375, 0.75, 0.375, 0.75, 0.375, 0.75, 0.375, 0.75, 0.375, 0.75, 0.375, 0.75, 0.375, 0.75, 0.375, 0.75, 0.375, 0.25, 0.4375, 0.25, 0.4375, 0.25, 0.375, 0.25, 0.375, 0.25, 0.375, 0.25, 0.375, 0.25, 0.375, 0.25, 0.4375, 0.25, 0.5, 0.25, 0.5, 0.25, 0.4375, 0.25, 0.5, 0.25, 0.4375, 0.25, 0.4375, 0.25, 0.5, 0.25, 0.375, 0.25, 0.375, 0.25, 0.375, 0.25, 0.375, 0.25, 0.375, 0.75, 0.375, 0.75, 0.375, 0.75, 0.375, 0.75, 0.375, 0.75, 0.375, 0.75, 0.375, 0.75, 0.375, 0.75, 0.4375, 0.25, 0.375, 0.25, 0.375, 0.25, 0.4375, 0.25, 0.375, 0.75, 0.375, 0.75, 0.375, 0.75, 0.375, 0.75, 0.375, 0.75, 0.375, 0.75, 0.375, 0.75, 0.375, 0.75, 0.375, 0.75, 0.375, 0.75, 0.375, 0.75, 0.375, 0.75, 0.375, 0.75, 0.375, 0.75, 0.375, 0.75, 0.375, 0.75, 0.375, 0.75, 0.375, 0.75, 0.375, 0.75, 0.375, 0.75, 0.375, 0.75, 0.375, 0.75, 0.375, 0.75, 0.375, 0.75, 0.375, 0.75, 0.375, 0.75, 0.375, 0.75, 0.375, 0.75, 0.375, 0.75, 0.375, 0.75, 0.375, 0.75, 0.375, 0.75, 0.375, 0.75, 0.375, 0.75, 0.375, 0.75, 0.375, 0.75, 0.375, 0.75, 0.375, 0.75, 0.375, 0.75, 0.375, 0.75, 0.375, 0.75, 0.375, 0.75, 0.375, 0.75, 0.375, 0.75, 0.375, 0.75, 0.375, 0.75, 0.375, 0.75, 0.375, 0.75, 0.375, 0.75, 0.375, 0.75, 0.375, 0.75, 0.375, 0.75, 0.375, 0.75, 0.375, 0.75, 0.375, 0.75, 0.375, 0.75])
me_cube.materials.append(mat_material)
me_cube.materials.append(mat_material_001)
me_cube.materials.append(mat_material_002)
me_cube.materials.append(mat_material_003)
me_cube.materials.append(mat_material_004)
me_cube.use_remesh_preserve_volume = False
me_cube.use_remesh_preserve_attributes = False
me_cube.use_mirror_vertex_groups = False
me_cube.update()

# ---- objects
ob_cube = bpy.data.objects.new('Cube', me_cube)
ob_light = bpy.data.objects.new('Light', light_light)
ob_camera = bpy.data.objects.new('Camera', cam_camera)
ob_empty = bpy.data.objects.new('Empty', None)

# ---- transforms, parenting, visibility, modifiers, constraints
ob_cube.location = (-1.239e-16, 0.08751, -0.5579)
ob_cube.scale = (12.11, 12.11, 12.11)
ob_cube.lock_rotations_4d = False
ob_cube.empty_display_type = 'ARROWS'
ob_cube.lineart.crease_threshold = 0.0
_m = ob_cube.modifiers.new('Mirror', 'MIRROR')
_m.use_clip = True
ob_light.location = (4.076, 1.005, 5.904)
ob_light.rotation_euler = (0.6503, 0.05522, 1.866)
ob_light.lock_rotations_4d = False
ob_light.empty_display_type = 'ARROWS'
ob_light.color = (0.0, 0.0, 0.0, 0.0)
ob_light.lineart.crease_threshold = 0.0
ob_camera.location = (7.359, -6.926, 4.958)
ob_camera.rotation_euler = (1.109, 0.0, 0.8149)
ob_camera.lock_rotations_4d = False
ob_camera.empty_display_type = 'ARROWS'
ob_camera.color = (0.0, 0.0, 0.0, 0.0)
ob_camera.display_type = 'WIRE'
ob_camera.lineart.crease_threshold = 0.0
ob_empty.location = (0.0, 0.0, 0.0)
ob_empty.rotation_euler = (1.571, -0.0, 1.571)
ob_empty.empty_display_type = 'IMAGE'
ob_empty.empty_display_size = 5.0
ob_empty.empty_image_depth = 'BACK'
ob_empty.show_empty_image_perspective = False
ob_empty.empty_image_side = 'FRONT'
ob_empty.lineart.crease_threshold = 0.0

# ---- collection membership
col_collection.objects.link(ob_cube)
col_collection.objects.link(ob_light)
col_collection.objects.link(ob_camera)
col_collection.objects.link(ob_empty)

# ---- scene / render settings (as saved in the file)
scene.camera = ob_camera
scene.frame_start = 1; scene.frame_end = 250; scene.frame_set(0)
scene.render.engine = 'BLENDER_EEVEE_NEXT'
scene.cycles.use_denoising = False
scene.cycles.samples = 128
scene.cycles.sampling_pattern = 'TABULATED_SOBOL'
scene.cycles.use_adaptive_sampling = False
scene.cycles.use_light_tree = False
scene.view_settings.view_transform = 'Filmic'
bpy.context.view_layer.update()
